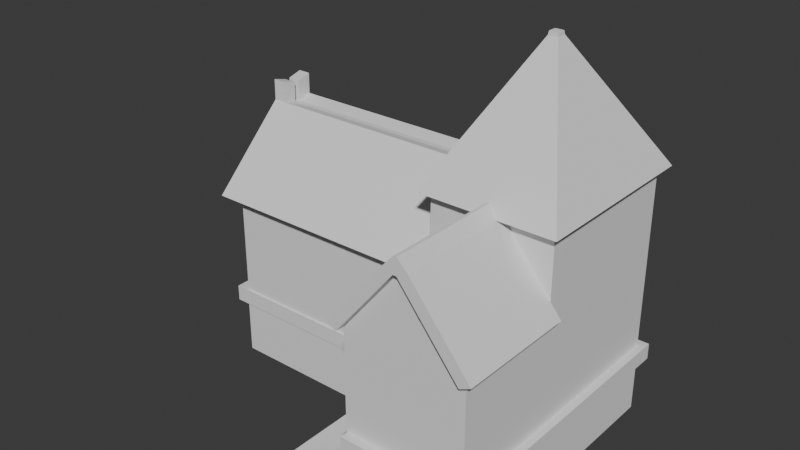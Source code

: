 # Source: refuge.blend  (saved by Blender 4.1.24; exported with 4.5.12 LTS)
import bpy
from mathutils import Matrix  # noqa: F401  (used for matrix-valued properties, if any)

bpy.ops.wm.read_factory_settings(use_empty=True)
scene = bpy.context.scene
scene.name = 'Scene'

# ---- collections
col_collection = bpy.data.collections.new('Collection'); scene.collection.children.link(col_collection)

# ---- world
world_world = bpy.data.worlds.new('World'); scene.world = world_world
world_world.use_nodes = True; world_world.node_tree.nodes.clear()
_N = world_world.node_tree.nodes; _L = world_world.node_tree.links
n0 = _N.new('ShaderNodeOutputWorld'); n0.name = 'World Output'; n0.location = (300, 300)
n1 = _N.new('ShaderNodeBackground'); n1.name = 'Background'; n1.location = (10, 300)
n1.inputs[0].default_value = (0.05088, 0.05088, 0.05088, 1.0)
_L.new(n1.outputs[0], n0.inputs[0])
n0.is_active_output = True
world_world.color = (0.05088, 0.05088, 0.05088)
world_world.use_sun_shadow = False
world_world.sun_shadow_jitter_overblur = 0.0

# ---- meshes
me_plane_001 = bpy.data.meshes.new('Plane.001')
me_plane_001.from_pydata([(-1.0, -1.0, 0.0), (3.371, -1.0, 0.0), (-1.0, 1.0, 0.0), (3.371, 1.0, 0.0), (1.88, -1.0, 0.0), (1.88, 1.0, 0.0), (3.371, -2.347, 0.0), (1.88, -2.347, 0.0), (-1.0, -1.0, 0.6784), (3.371, -1.0, 0.6784), (-1.0, 1.0, 0.6784), (3.371, 1.0, 0.6784), (1.88, -1.0, 0.6784), (1.88, 1.0, 0.6784), (3.371, -2.347, 0.6784), (1.88, -2.347, 0.6784), (-1.151, 1.088, 0.6784), (-1.151, -1.023, 0.6784), (1.888, -1.023, 0.6784), (3.462, -1.023, 0.6784), (3.462, 1.088, 0.6784), (1.888, 1.088, 0.6784), (1.888, -2.444, 0.6784), (3.462, -2.444, 0.6784), (-1.151, 1.088, 0.8776), (-1.151, -1.023, 0.8776), (1.888, -1.023, 0.8776), (3.462, -1.023, 0.8776), (3.462, 1.088, 0.8776), (1.888, 1.088, 0.8776), (1.888, -2.444, 0.8776), (3.462, -2.444, 0.8776), (-0.9892, 0.9937, 0.8776), (-0.9892, -0.9984, 0.8776), (1.879, -0.9984, 0.8776), (3.364, -0.9984, 0.8776), (3.364, 0.9937, 0.8776), (1.879, 0.9937, 0.8776), (1.879, -2.34, 0.8776), (3.364, -2.34, 0.8776), (-0.9892, 0.9937, 2.142), (-0.9892, -0.9984, 2.142), (1.879, -0.9984, 2.142), (3.364, -0.9984, 2.142), (3.364, 0.9937, 2.142), (1.879, 0.9937, 2.142), (1.879, -2.34, 2.142), (3.364, -2.34, 2.142), (-0.9892, 0.03312, 3.082), (-0.9892, -0.03777, 3.082), (1.879, 0.03312, 3.082), (1.879, -0.03777, 3.082), (-1.145, 0.9937, 2.142), (-1.145, -0.9984, 2.142), (-1.145, 0.03312, 3.082), (-1.145, -0.03777, 3.082), (2.6, -0.9984, 3.029), (2.643, -0.9984, 3.029), (2.6, -2.34, 3.029), (2.643, -2.34, 3.029), (1.879, -0.9984, 3.199), (3.364, -0.9984, 3.199), (3.364, 0.9937, 3.199), (1.879, 0.9937, 3.199), (2.568, -0.05504, 4.692), (2.674, -0.05504, 4.692), (2.674, 0.05039, 4.692), (2.568, 0.05039, 4.692), (-0.9892, -1.178, 2.192), (1.879, -1.178, 2.192), (-0.9892, -0.2174, 3.132), (1.879, -0.2174, 3.132), (-1.145, -1.178, 2.192), (-1.145, -0.2174, 3.132), (1.879, 1.173, 2.189), (-0.9892, 1.173, 2.189), (1.879, 0.2125, 3.129), (-0.9892, 0.2125, 3.129), (-1.145, 0.2125, 3.129), (-1.145, 1.173, 2.189), (-0.9892, -0.0357, 3.342), (-1.145, -0.0357, 3.342), (-0.9892, 0.0352, 3.342), (-1.145, 0.0352, 3.342), (-0.9892, -0.2153, 3.392), (-1.145, -0.2153, 3.392), (-0.9892, 0.2146, 3.389), (-1.145, 0.2146, 3.389), (1.762, -0.9984, 2.201), (1.762, -2.34, 2.201), (2.483, -0.9984, 3.088), (2.483, -2.34, 3.088), (3.499, -2.34, 2.206), (3.499, -0.9984, 2.206), (2.779, -2.34, 3.093), (2.779, -0.9984, 3.093), (2.643, -2.456, 3.029), (3.364, -2.456, 2.142), (2.6, -2.456, 3.029), (1.879, -2.456, 2.142), (2.483, -2.456, 3.088), (1.762, -2.456, 2.201), (2.779, -2.456, 3.093), (3.499, -2.456, 2.206), (2.624, -2.34, 3.168), (2.608, -2.34, 3.226), (2.647, -2.34, 3.227), (2.63, -2.34, 3.168), (2.622, -2.456, 3.168), (2.608, -2.456, 3.226), (2.647, -2.456, 3.227), (2.63, -2.456, 3.168), (2.483, -0.9708, 3.088), (2.779, -0.9708, 3.093), (2.608, -0.9708, 3.226), (2.647, -0.9708, 3.227), (1.781, -1.129, 3.11), (3.462, -1.129, 3.11), (3.462, 1.125, 3.11), (1.781, 1.125, 3.11), (2.561, -0.06198, 4.649), (2.681, -0.06198, 4.649), (2.681, 0.05733, 4.649), (2.561, 0.05733, 4.649)], [], [(4, 5, 3, 1), (0, 2, 5, 4), (1, 6, 7, 4), (14, 9, 19, 23), (10, 8, 17, 16), (5, 2, 10, 13), (4, 7, 15, 12), (0, 4, 12, 8), (1, 3, 11, 9), (2, 0, 8, 10), (6, 1, 9, 14), (7, 6, 14, 15), (3, 5, 13, 11), (9, 11, 20, 19), (16, 17, 25, 24), (19, 20, 28, 27), (17, 18, 26, 25), (15, 14, 23, 22), (11, 13, 21, 20), (13, 10, 16, 21), (12, 15, 22, 18), (8, 12, 18, 17), (27, 28, 36, 35), (25, 26, 34, 33), (26, 30, 38, 34), (23, 19, 27, 31), (22, 23, 31, 30), (20, 21, 29, 28), (21, 16, 24, 29), (18, 22, 30, 26), (37, 32, 40, 45), (36, 37, 45, 44), (38, 39, 47, 46), (24, 25, 33, 32), (31, 27, 35, 39), (30, 31, 39, 38), (28, 29, 37, 36), (29, 24, 32, 37), (43, 44, 62, 61), (91, 89, 101, 100), (40, 41, 53, 52), (34, 38, 46, 42), (33, 34, 42, 41), (35, 36, 44, 43), (32, 33, 41, 40), (39, 35, 43, 47), (48, 49, 51, 50), (50, 45, 74, 76), (42, 45, 50, 51), (41, 42, 69, 68), (52, 53, 55, 54), (53, 41, 68, 72), (49, 48, 54, 55), (48, 50, 76, 77), (57, 56, 58, 59), (43, 42, 56, 57), (56, 42, 88, 90), (66, 65, 121, 122), (44, 45, 63, 62), (42, 43, 61, 60), (45, 42, 60, 63), (64, 65, 66, 67), (60, 61, 117, 116), (64, 67, 123, 120), (62, 63, 119, 118), (68, 69, 71, 70), (68, 70, 73, 72), (55, 53, 72, 73), (51, 49, 70, 71), (42, 51, 71, 69), (55, 73, 85, 81), (74, 75, 77, 76), (77, 75, 79, 78), (54, 48, 82, 83), (40, 52, 79, 75), (52, 54, 78, 79), (45, 40, 75, 74), (80, 81, 85, 84), (83, 82, 86, 87), (77, 78, 87, 86), (78, 54, 83, 87), (70, 49, 80, 84), (49, 55, 81, 80), (48, 77, 86, 82), (73, 70, 84, 85), (47, 59, 58, 46), (88, 89, 91, 90), (94, 59, 107, 106), (58, 56, 90, 91), (42, 46, 89, 88), (92, 93, 95, 94), (57, 59, 94, 95), (47, 43, 93, 92), (43, 57, 95, 93), (96, 97, 103, 102), (99, 98, 100, 101), (92, 94, 102, 103), (89, 46, 99, 101), (59, 47, 97, 96), (47, 92, 103, 97), (46, 58, 98, 99), (59, 96, 111, 107), (106, 107, 111, 110), (104, 105, 109, 108), (98, 58, 104, 108), (91, 100, 109, 105), (102, 94, 106, 110), (96, 102, 110, 111), (100, 98, 108, 109), (58, 91, 105, 104), (98, 96, 111, 108), (110, 109, 108, 111), (105, 109, 110, 106), (105, 106, 115, 114), (105, 91, 112, 114), (106, 94, 113, 115), (118, 119, 123, 122), (116, 117, 121, 120), (119, 116, 120, 123), (117, 118, 122, 121), (63, 60, 116, 119), (61, 62, 118, 117), (67, 66, 122, 123), (65, 64, 120, 121)])
_uv = me_plane_001.uv_layers.new(name='UVMap')
_uv.uv.foreach_set('vector', [0.6588, 0.0, 0.6588, 1.0, 1.0, 1.0, 1.0, 0.0, 0.0, 0.0, 0.0, 1.0, 0.6588, 1.0, 0.6588, 0.0, 1.0, 0.0, 1.0, 0.0, 0.6588, 0.0, 0.6588, 0.0, 1.0, 0.0, 1.0, 0.0, 1.0, 0.0, 1.0, 0.0, 0.0, 1.0, 0.0, 0.0, 0.0, 0.0, 0.0, 1.0, 0.6588, 1.0, 0.0, 1.0, 0.0, 1.0, 0.6588, 1.0, 0.6588, 0.0, 0.6588, 0.0, 0.6588, 0.0, 0.6588, 0.0, 0.0, 0.0, 0.6588, 0.0, 0.6588, 0.0, 0.0, 0.0, 1.0, 0.0, 1.0, 1.0, 1.0, 1.0, 1.0, 0.0, 0.0, 1.0, 0.0, 0.0, 0.0, 0.0, 0.0, 1.0, 1.0, 0.0, 1.0, 0.0, 1.0, 0.0, 1.0, 0.0, 0.6588, 0.0, 1.0, 0.0, 1.0, 0.0, 0.6588, 0.0, 1.0, 1.0, 0.6588, 1.0, 0.6588, 1.0, 1.0, 1.0, 1.0, 0.0, 1.0, 1.0, 1.0, 1.0, 1.0, 0.0, 0.0, 1.0, 0.0, 0.0, 0.0, 0.0, 0.0, 1.0, 1.0, 0.0, 1.0, 1.0, 1.0, 1.0, 1.0, 0.0, 0.0, 0.0, 0.6588, 0.0, 0.6588, 0.0, 0.0, 0.0, 0.6588, 0.0, 1.0, 0.0, 1.0, 0.0, 0.6588, 0.0, 1.0, 1.0, 0.6588, 1.0, 0.6588, 1.0, 1.0, 1.0, 0.6588, 1.0, 0.0, 1.0, 0.0, 1.0, 0.6588, 1.0, 0.6588, 0.0, 0.6588, 0.0, 0.6588, 0.0, 0.6588, 0.0, 0.0, 0.0, 0.6588, 0.0, 0.6588, 0.0, 0.0, 0.0, 1.0, 0.0, 1.0, 1.0, 1.0, 1.0, 1.0, 0.0, 0.0, 0.0, 0.6588, 0.0, 0.6588, 0.0, 0.0, 0.0, 0.6588, 0.0, 0.6588, 0.0, 0.6588, 0.0, 0.6588, 0.0, 1.0, 0.0, 1.0, 0.0, 1.0, 0.0, 1.0, 0.0, 0.6588, 0.0, 1.0, 0.0, 1.0, 0.0, 0.6588, 0.0, 1.0, 1.0, 0.6588, 1.0, 0.6588, 1.0, 1.0, 1.0, 0.6588, 1.0, 0.0, 1.0, 0.0, 1.0, 0.6588, 1.0, 0.6588, 0.0, 0.6588, 0.0, 0.6588, 0.0, 0.6588, 0.0, 0.6588, 1.0, 0.0, 1.0, 0.0, 1.0, 0.6588, 1.0, 1.0, 1.0, 0.6588, 1.0, 0.6588, 1.0, 1.0, 1.0, 0.6588, 0.0, 1.0, 0.0, 1.0, 0.0, 0.6588, 0.0, 0.0, 1.0, 0.0, 0.0, 0.0, 0.0, 0.0, 1.0, 1.0, 0.0, 1.0, 0.0, 1.0, 0.0, 1.0, 0.0, 0.6588, 0.0, 1.0, 0.0, 1.0, 0.0, 0.6588, 0.0, 1.0, 1.0, 0.6588, 1.0, 0.6588, 1.0, 1.0, 1.0, 0.6588, 1.0, 0.0, 1.0, 0.0, 1.0, 0.6588, 1.0, 1.0, 0.0, 1.0, 1.0, 1.0, 1.0, 1.0, 0.0, 0.6588, 0.0, 0.6588, 0.0, 0.6588, 0.0, 0.6588, 0.0, 0.0, 1.0, 0.0, 0.0, 0.0, 0.0, 0.0, 1.0, 0.6588, 0.0, 0.6588, 0.0, 0.6588, 0.0, 0.6588, 0.0, 0.0, 0.0, 0.6588, 0.0, 0.6588, 0.0, 0.0, 0.0, 1.0, 0.0, 1.0, 1.0, 1.0, 1.0, 1.0, 0.0, 0.0, 1.0, 0.0, 0.0, 0.0, 0.0, 0.0, 1.0, 1.0, 0.0, 1.0, 0.0, 1.0, 0.0, 1.0, 0.0, 0.0, 1.0, 0.0, 0.0, 0.6588, 0.0, 0.6588, 1.0, 0.6588, 1.0, 0.6588, 1.0, 0.6588, 1.0, 0.6588, 1.0, 0.6588, 0.0, 0.6588, 1.0, 0.6588, 1.0, 0.6588, 0.0, 0.0, 0.0, 0.6588, 0.0, 0.6588, 0.0, 0.0, 0.0, 0.0, 1.0, 0.0, 0.0, 0.0, 0.0, 0.0, 1.0, 0.0, 0.0, 0.0, 0.0, 0.0, 0.0, 0.0, 0.0, 0.0, 0.0, 0.0, 1.0, 0.0, 1.0, 0.0, 0.0, 0.0, 1.0, 0.6588, 1.0, 0.6588, 1.0, 0.0, 1.0, 1.0, 0.0, 0.6588, 0.0, 0.6588, 0.0, 1.0, 0.0, 1.0, 0.0, 0.6588, 0.0, 0.6588, 0.0, 1.0, 0.0, 0.6588, 0.0, 0.6588, 0.0, 0.6588, 0.0, 0.6588, 0.0, 1.0, 1.0, 1.0, 0.0, 1.0, 0.0, 1.0, 1.0, 1.0, 1.0, 0.6588, 1.0, 0.6588, 1.0, 1.0, 1.0, 0.6588, 0.0, 1.0, 0.0, 1.0, 0.0, 0.6588, 0.0, 0.6588, 1.0, 0.6588, 0.0, 0.6588, 0.0, 0.6588, 1.0, 0.6588, 0.0, 1.0, 0.0, 1.0, 1.0, 0.6588, 1.0, 0.6588, 0.0, 1.0, 0.0, 1.0, 0.0, 0.6588, 0.0, 0.6588, 0.0, 0.6588, 1.0, 0.6588, 1.0, 0.6588, 0.0, 1.0, 1.0, 0.6588, 1.0, 0.6588, 1.0, 1.0, 1.0, 0.0, 0.0, 0.6588, 0.0, 0.6588, 0.0, 0.0, 0.0, 0.0, 0.0, 0.0, 0.0, 0.0, 0.0, 0.0, 0.0, 0.0, 0.0, 0.0, 0.0, 0.0, 0.0, 0.0, 0.0, 0.6588, 0.0, 0.0, 0.0, 0.0, 0.0, 0.6588, 0.0, 0.6588, 0.0, 0.6588, 0.0, 0.6588, 0.0, 0.6588, 0.0, 0.0, 0.0, 0.0, 0.0, 0.0, 0.0, 0.0, 0.0, 0.6588, 1.0, 0.0, 1.0, 0.0, 1.0, 0.6588, 1.0, 0.0, 1.0, 0.0, 1.0, 0.0, 1.0, 0.0, 1.0, 0.0, 1.0, 0.0, 1.0, 0.0, 1.0, 0.0, 1.0, 0.0, 1.0, 0.0, 1.0, 0.0, 1.0, 0.0, 1.0, 0.0, 1.0, 0.0, 1.0, 0.0, 1.0, 0.0, 1.0, 0.6588, 1.0, 0.0, 1.0, 0.0, 1.0, 0.6588, 1.0, 0.0, 0.0, 0.0, 0.0, 0.0, 0.0, 0.0, 0.0, 0.0, 1.0, 0.0, 1.0, 0.0, 1.0, 0.0, 1.0, 0.0, 1.0, 0.0, 1.0, 0.0, 1.0, 0.0, 1.0, 0.0, 1.0, 0.0, 1.0, 0.0, 1.0, 0.0, 1.0, 0.0, 0.0, 0.0, 0.0, 0.0, 0.0, 0.0, 0.0, 0.0, 0.0, 0.0, 0.0, 0.0, 0.0, 0.0, 0.0, 0.0, 1.0, 0.0, 1.0, 0.0, 1.0, 0.0, 1.0, 0.0, 0.0, 0.0, 0.0, 0.0, 0.0, 0.0, 0.0, 1.0, 0.0, 1.0, 0.0, 0.6588, 0.0, 0.6588, 0.0, 0.6588, 0.0, 0.6588, 0.0, 0.6588, 0.0, 0.6588, 0.0, 1.0, 0.0, 1.0, 0.0, 1.0, 0.0, 1.0, 0.0, 0.6588, 0.0, 0.6588, 0.0, 0.6588, 0.0, 0.6588, 0.0, 0.6588, 0.0, 0.6588, 0.0, 0.6588, 0.0, 0.6588, 0.0, 1.0, 0.0, 1.0, 0.0, 1.0, 0.0, 1.0, 0.0, 1.0, 0.0, 1.0, 0.0, 1.0, 0.0, 1.0, 0.0, 1.0, 0.0, 1.0, 0.0, 1.0, 0.0, 1.0, 0.0, 1.0, 0.0, 1.0, 0.0, 1.0, 0.0, 1.0, 0.0, 1.0, 0.0, 1.0, 0.0, 1.0, 0.0, 1.0, 0.0, 0.6588, 0.0, 0.6588, 0.0, 0.6588, 0.0, 0.6588, 0.0, 1.0, 0.0, 1.0, 0.0, 1.0, 0.0, 1.0, 0.0, 0.6588, 0.0, 0.6588, 0.0, 0.6588, 0.0, 0.6588, 0.0, 1.0, 0.0, 1.0, 0.0, 1.0, 0.0, 1.0, 0.0, 1.0, 0.0, 1.0, 0.0, 1.0, 0.0, 1.0, 0.0, 0.6588, 0.0, 0.6588, 0.0, 0.6588, 0.0, 0.6588, 0.0, 1.0, 0.0, 1.0, 0.0, 1.0, 0.0, 1.0, 0.0, 1.0, 0.0, 1.0, 0.0, 1.0, 0.0, 1.0, 0.0, 0.6588, 0.0, 0.6588, 0.0, 0.6588, 0.0, 0.6588, 0.0, 0.6588, 0.0, 0.6588, 0.0, 0.6588, 0.0, 0.6588, 0.0, 0.6588, 0.0, 0.6588, 0.0, 0.6588, 0.0, 0.6588, 0.0, 1.0, 0.0, 1.0, 0.0, 1.0, 0.0, 1.0, 0.0, 1.0, 0.0, 1.0, 0.0, 1.0, 0.0, 1.0, 0.0, 0.6588, 0.0, 0.6588, 0.0, 0.6588, 0.0, 0.6588, 0.0, 0.6588, 0.0, 0.6588, 0.0, 0.6588, 0.0, 0.6588, 0.0, 0.6588, 0.0, 1.0, 0.0, 1.0, 0.0, 0.6588, 0.0, 1.0, 0.0, 0.6588, 0.0, 0.6588, 0.0, 1.0, 0.0, 0.6588, 0.0, 0.6588, 0.0, 1.0, 0.0, 1.0, 0.0, 0.6588, 0.0, 1.0, 0.0, 1.0, 0.0, 0.6588, 0.0, 0.6588, 0.0, 0.6588, 0.0, 0.6588, 0.0, 0.6588, 0.0, 1.0, 0.0, 1.0, 0.0, 1.0, 0.0, 1.0, 0.0, 1.0, 1.0, 0.6588, 1.0, 0.6588, 1.0, 1.0, 1.0, 0.6588, 0.0, 1.0, 0.0, 1.0, 0.0, 0.6588, 0.0, 0.6588, 1.0, 0.6588, 0.0, 0.6588, 0.0, 0.6588, 1.0, 1.0, 0.0, 1.0, 1.0, 1.0, 1.0, 1.0, 0.0, 0.6588, 1.0, 0.6588, 0.0, 0.6588, 0.0, 0.6588, 1.0, 1.0, 0.0, 1.0, 1.0, 1.0, 1.0, 1.0, 0.0, 0.6588, 1.0, 1.0, 1.0, 1.0, 1.0, 0.6588, 1.0, 1.0, 0.0, 0.6588, 0.0, 0.6588, 0.0, 1.0, 0.0])
me_plane_001.update()
me_cube_001 = bpy.data.meshes.new('Cube.001')
me_cube_001.from_pydata([(-1.0, -1.0, -1.0), (-1.0, 1.0, -1.0), (1.0, -1.0, -1.0), (1.0, -1.0, 1.0), (1.0, 1.0, -1.0), (1.0, 1.0, 1.0), (0.4701, -1.0, 1.0), (-1.0, -1.0, -0.4701), (0.4701, -1.0, 0.51), (-0.01994, -1.0, 0.51), (-0.01994, -1.0, 0.01994), (-0.51, -1.0, 0.01994), (-0.51, -1.0, -0.4701), (-1.0, 1.0, -0.4701), (0.4701, 1.0, 1.0), (-0.51, 1.0, -0.4701), (-0.51, 1.0, 0.01994), (-0.01994, 1.0, 0.01994), (-0.01994, 1.0, 0.51), (0.4701, 1.0, 0.51)], [], [(5, 14, 6, 3), (4, 5, 3, 2), (0, 7, 13, 1), (1, 4, 2, 0), (1, 13, 15, 16, 17, 18, 19, 14, 5, 4), (6, 14, 19, 8), (8, 19, 18, 9), (9, 18, 17, 10), (10, 17, 16, 11), (11, 16, 15, 12), (12, 15, 13, 7), (2, 3, 6, 8, 9, 10, 11, 12, 7, 0)])
_uv = me_cube_001.uv_layers.new(name='UVMap')
_uv.uv.foreach_set('vector', [0.625, 0.5, 0.6912, 0.5, 0.6912, 0.75, 0.625, 0.75, 0.375, 0.5, 0.625, 0.5, 0.625, 0.75, 0.375, 0.75, 0.375, 0.0, 0.4412, 0.0, 0.4412, 0.25, 0.375, 0.25, 0.125, 0.5, 0.375, 0.5, 0.375, 0.75, 0.125, 0.75, 0.375, 0.25, 0.4412, 0.25, 0.4412, 0.3113, 0.5025, 0.3113, 0.5025, 0.3725, 0.5637, 0.3725, 0.5637, 0.4338, 0.625, 0.4338, 0.625, 0.5, 0.375, 0.5, 0.6912, 0.75, 0.6912, 0.5, 0.6912, 0.5, 0.6912, 0.75, 0.6912, 0.75, 0.6912, 0.5, 0.7525, 0.5, 0.7525, 0.75, 0.7525, 0.75, 0.7525, 0.5, 0.875, 0.5, 0.875, 0.75, 0.625, 0.0, 0.625, 0.25, 0.5025, 0.25, 0.5025, 0.0, 0.5025, 0.0, 0.5025, 0.25, 0.4412, 0.25, 0.4412, 0.0, 0.4412, 0.0, 0.4412, 0.25, 0.4412, 0.25, 0.4412, 0.0, 0.375, 0.75, 0.625, 0.75, 0.625, 0.8162, 0.5637, 0.8162, 0.5637, 0.8775, 0.5025, 0.8775, 0.5025, 0.9387, 0.4412, 0.9387, 0.4412, 1.0, 0.375, 1.0])
me_cube_001.update()

# ---- objects
ob_plane = bpy.data.objects.new('Plane', me_plane_001)
ob_cube = bpy.data.objects.new('Cube', me_cube_001)

# ---- transforms, parenting, visibility, modifiers, constraints
ob_plane.location = (0.0, 0.0, 0.0)
ob_cube.location = (1.455, -1.752, 0.2782)
ob_cube.scale = (0.4384, 0.536, 0.2671)

# ---- collection membership
col_collection.objects.link(ob_plane)
col_collection.objects.link(ob_cube)

# ---- scene / render settings (as saved in the file)
scene.frame_start = 1; scene.frame_end = 250; scene.frame_set(1)
scene.render.engine = 'BLENDER_EEVEE_NEXT'
scene.cycles.sampling_pattern = 'TABULATED_SOBOL'
scene.eevee.ray_tracing_options.trace_max_roughness = 0.0
bpy.context.view_layer.update()

# ---- added for rendering (the .blend has no active camera and no usable light): camera, sun
cam_auto = bpy.data.cameras.new('AutoCamera')
cam_auto.lens = 50.0
cam_auto.sensor_width = 36.0
cam_auto.clip_end = 1000.0
ob_auto_camera = bpy.data.objects.new('AutoCamera', cam_auto)
scene.collection.objects.link(ob_auto_camera)
ob_auto_camera.location = (8.14786, -9.00989, 7.92465)
ob_auto_camera.rotation_euler = (1.09748, -7.21219e-08, 0.694738)
scene.camera = ob_auto_camera
light_auto_sun = bpy.data.lights.new('AutoSun', 'SUN')
light_auto_sun.energy = 3.0
light_auto_sun.angle = 0.0523599
ob_auto_sun = bpy.data.objects.new('AutoSun', light_auto_sun)
scene.collection.objects.link(ob_auto_sun)
ob_auto_sun.rotation_euler = (0.872665, 0.174533, 0.523599)
bpy.context.view_layer.update()
